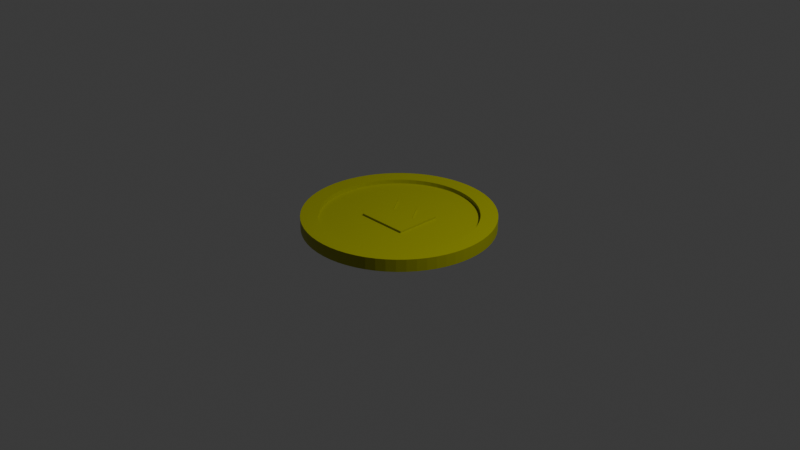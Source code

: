 # Source: coin.blend  (saved by Blender 4.3.34; exported with 4.5.12 LTS)
import bpy
from mathutils import Matrix  # noqa: F401  (used for matrix-valued properties, if any)

bpy.ops.wm.read_factory_settings(use_empty=True)
scene = bpy.context.scene
scene.name = 'Scene'

# ---- collections
col_collection = bpy.data.collections.new('Collection'); scene.collection.children.link(col_collection)

# ---- materials (node trees are filled in below, after node groups)
mat_material_001 = bpy.data.materials.new('Material.001')

# ---- material node trees
mat_material_001.use_nodes = True; mat_material_001.node_tree.nodes.clear()
_N = mat_material_001.node_tree.nodes; _L = mat_material_001.node_tree.links
n0 = _N.new('ShaderNodeBsdfPrincipled'); n0.name = 'Principled BSDF'; n0.location = (10, 300)
n0.inputs[0].default_value = (0.3585, 0.3743, 0.0, 1.0)
n1 = _N.new('ShaderNodeOutputMaterial'); n1.name = 'Material Output'; n1.location = (300, 300)
_L.new(n0.outputs[0], n1.inputs[0])
n1.is_active_output = True

# ---- world
world_world = bpy.data.worlds.new('World'); scene.world = world_world
world_world.use_nodes = True; world_world.node_tree.nodes.clear()
_N = world_world.node_tree.nodes; _L = world_world.node_tree.links
n0 = _N.new('ShaderNodeOutputWorld'); n0.name = 'World Output'; n0.location = (300, 300)
n1 = _N.new('ShaderNodeBackground'); n1.name = 'Background'; n1.location = (10, 300)
n1.inputs[0].default_value = (0.05088, 0.05088, 0.05088, 1.0)
_L.new(n1.outputs[0], n0.inputs[0])
n0.is_active_output = True
world_world.color = (0.05088, 0.05088, 0.05088)
world_world.sun_shadow_jitter_overblur = 0.0

# ---- cameras
cam_camera = bpy.data.cameras.new('Camera')
cam_camera.clip_end = 100.0
cam_camera.ortho_scale = 7.314

# ---- lights
light_light = bpy.data.lights.new('Light', 'POINT')
light_light.energy = 1000.0
light_light.shadow_soft_size = 0.1

# ---- meshes
me_cylinder_002 = bpy.data.meshes.new('Cylinder.002')
me_cylinder_002.from_pydata([(0.0, 0.8213, -0.065), (0.0, 0.8213, 0.065), (0.0805, 0.8174, -0.065), (0.0805, 0.8174, 0.065), (0.1602, 0.8055, -0.065), (0.1602, 0.8055, 0.065), (0.2384, 0.786, -0.065), (0.2384, 0.786, 0.065), (0.3143, 0.7588, -0.065), (0.3143, 0.7588, 0.065), (0.3872, 0.7243, -0.065), (0.3872, 0.7243, 0.065), (0.4563, 0.6829, -0.065), (0.4563, 0.6829, 0.065), (0.521, 0.6349, -0.065), (0.521, 0.6349, 0.065), (0.5808, 0.5808, -0.065), (0.5808, 0.5808, 0.065), (0.6349, 0.521, -0.065), (0.6349, 0.521, 0.065), (0.6829, 0.4563, -0.065), (0.6829, 0.4563, 0.065), (0.7243, 0.3872, -0.065), (0.7243, 0.3872, 0.065), (0.7588, 0.3143, -0.065), (0.7588, 0.3143, 0.065), (0.786, 0.2384, -0.065), (0.786, 0.2384, 0.065), (0.8055, 0.1602, -0.065), (0.8055, 0.1602, 0.065), (0.8174, 0.0805, -0.065), (0.8174, 0.0805, 0.065), (0.8213, 0.0, -0.065), (0.8213, 0.0, 0.065), (0.8174, -0.0805, -0.065), (0.8174, -0.0805, 0.065), (0.8055, -0.1602, -0.065), (0.8055, -0.1602, 0.065), (0.786, -0.2384, -0.065), (0.786, -0.2384, 0.065), (0.7588, -0.3143, -0.065), (0.7588, -0.3143, 0.065), (0.7243, -0.3872, -0.065), (0.7243, -0.3872, 0.065), (0.6829, -0.4563, -0.065), (0.6829, -0.4563, 0.065), (0.6349, -0.521, -0.065), (0.6349, -0.521, 0.065), (0.5808, -0.5808, -0.065), (0.5808, -0.5808, 0.065), (0.521, -0.6349, -0.065), (0.521, -0.6349, 0.065), (0.4563, -0.6829, -0.065), (0.4563, -0.6829, 0.065), (0.3872, -0.7243, -0.065), (0.3872, -0.7243, 0.065), (0.3143, -0.7588, -0.065), (0.3143, -0.7588, 0.065), (0.2384, -0.786, -0.065), (0.2384, -0.786, 0.065), (0.1602, -0.8055, -0.065), (0.1602, -0.8055, 0.065), (0.0805, -0.8174, -0.065), (0.0805, -0.8174, 0.065), (0.0, -0.8213, -0.065), (0.0, -0.8213, 0.065), (-0.0805, -0.8174, -0.065), (-0.0805, -0.8174, 0.065), (-0.1602, -0.8055, -0.065), (-0.1602, -0.8055, 0.065), (-0.2384, -0.786, -0.065), (-0.2384, -0.786, 0.065), (-0.3143, -0.7588, -0.065), (-0.3143, -0.7588, 0.065), (-0.3872, -0.7243, -0.065), (-0.3872, -0.7243, 0.065), (-0.4563, -0.6829, -0.065), (-0.4563, -0.6829, 0.065), (-0.521, -0.6349, -0.065), (-0.521, -0.6349, 0.065), (-0.5808, -0.5808, -0.065), (-0.5808, -0.5808, 0.065), (-0.6349, -0.521, -0.065), (-0.6349, -0.521, 0.065), (-0.6829, -0.4563, -0.065), (-0.6829, -0.4563, 0.065), (-0.7243, -0.3872, -0.065), (-0.7243, -0.3872, 0.065), (-0.7588, -0.3143, -0.065), (-0.7588, -0.3143, 0.065), (-0.786, -0.2384, -0.065), (-0.786, -0.2384, 0.065), (-0.8055, -0.1602, -0.065), (-0.8055, -0.1602, 0.065), (-0.8174, -0.0805, -0.065), (-0.8174, -0.0805, 0.065), (-0.8213, 0.0, -0.065), (-0.8213, 0.0, 0.065), (-0.8174, 0.0805, -0.065), (-0.8174, 0.0805, 0.065), (-0.8055, 0.1602, -0.065), (-0.8055, 0.1602, 0.065), (-0.786, 0.2384, -0.065), (-0.786, 0.2384, 0.065), (-0.7588, 0.3143, -0.065), (-0.7588, 0.3143, 0.065), (-0.7243, 0.3872, -0.065), (-0.7243, 0.3872, 0.065), (-0.6829, 0.4563, -0.065), (-0.6829, 0.4563, 0.065), (-0.6349, 0.521, -0.065), (-0.6349, 0.521, 0.065), (-0.5808, 0.5808, -0.065), (-0.5808, 0.5808, 0.065), (-0.521, 0.6349, -0.065), (-0.521, 0.6349, 0.065), (-0.4563, 0.6829, -0.065), (-0.4563, 0.6829, 0.065), (-0.3872, 0.7243, -0.065), (-0.3872, 0.7243, 0.065), (-0.3143, 0.7588, -0.065), (-0.3143, 0.7588, 0.065), (-0.2384, 0.786, -0.065), (-0.2384, 0.786, 0.065), (-0.1602, 0.8055, -0.065), (-0.1602, 0.8055, 0.065), (-0.0805, 0.8174, -0.065), (-0.0805, 0.8174, 0.065), (0.0, 1.0, -0.065), (0.09802, 0.9952, -0.065), (0.09802, 0.9952, 0.065), (0.0, 1.0, 0.065), (0.1951, 0.9808, -0.065), (0.1951, 0.9808, 0.065), (0.2903, 0.9569, -0.065), (0.2903, 0.9569, 0.065), (0.3827, 0.9239, -0.065), (0.3827, 0.9239, 0.065), (0.4714, 0.8819, -0.065), (0.4714, 0.8819, 0.065), (0.5556, 0.8315, -0.065), (0.5556, 0.8315, 0.065), (0.6344, 0.773, -0.065), (0.6344, 0.773, 0.065), (0.7071, 0.7071, -0.065), (0.7071, 0.7071, 0.065), (0.773, 0.6344, -0.065), (0.773, 0.6344, 0.065), (0.8315, 0.5556, -0.065), (0.8315, 0.5556, 0.065), (0.8819, 0.4714, -0.065), (0.8819, 0.4714, 0.065), (0.9239, 0.3827, -0.065), (0.9239, 0.3827, 0.065), (0.9569, 0.2903, -0.065), (0.9569, 0.2903, 0.065), (0.9808, 0.1951, -0.065), (0.9808, 0.1951, 0.065), (0.9952, 0.09802, -0.065), (0.9952, 0.09802, 0.065), (1.0, 0.0, -0.065), (1.0, 0.0, 0.065), (0.9952, -0.09802, -0.065), (0.9952, -0.09802, 0.065), (0.9808, -0.1951, -0.065), (0.9808, -0.1951, 0.065), (0.9569, -0.2903, -0.065), (0.9569, -0.2903, 0.065), (0.9239, -0.3827, -0.065), (0.9239, -0.3827, 0.065), (0.8819, -0.4714, -0.065), (0.8819, -0.4714, 0.065), (0.8315, -0.5556, -0.065), (0.8315, -0.5556, 0.065), (0.773, -0.6344, -0.065), (0.773, -0.6344, 0.065), (0.7071, -0.7071, -0.065), (0.7071, -0.7071, 0.065), (0.6344, -0.773, -0.065), (0.6344, -0.773, 0.065), (0.5556, -0.8315, -0.065), (0.5556, -0.8315, 0.065), (0.4714, -0.8819, -0.065), (0.4714, -0.8819, 0.065), (0.3827, -0.9239, -0.065), (0.3827, -0.9239, 0.065), (0.2903, -0.9569, -0.065), (0.2903, -0.9569, 0.065), (0.1951, -0.9808, -0.065), (0.1951, -0.9808, 0.065), (0.09802, -0.9952, -0.065), (0.09802, -0.9952, 0.065), (0.0, -1.0, -0.065), (0.0, -1.0, 0.065), (-0.09802, -0.9952, -0.065), (-0.09802, -0.9952, 0.065), (-0.1951, -0.9808, -0.065), (-0.1951, -0.9808, 0.065), (-0.2903, -0.9569, -0.065), (-0.2903, -0.9569, 0.065), (-0.3827, -0.9239, -0.065), (-0.3827, -0.9239, 0.065), (-0.4714, -0.8819, -0.065), (-0.4714, -0.8819, 0.065), (-0.5556, -0.8315, -0.065), (-0.5556, -0.8315, 0.065), (-0.6344, -0.773, -0.065), (-0.6344, -0.773, 0.065), (-0.7071, -0.7071, -0.065), (-0.7071, -0.7071, 0.065), (-0.773, -0.6344, -0.065), (-0.773, -0.6344, 0.065), (-0.8315, -0.5556, -0.065), (-0.8315, -0.5556, 0.065), (-0.8819, -0.4714, -0.065), (-0.8819, -0.4714, 0.065), (-0.9239, -0.3827, -0.065), (-0.9239, -0.3827, 0.065), (-0.9569, -0.2903, -0.065), (-0.9569, -0.2903, 0.065), (-0.9808, -0.1951, -0.065), (-0.9808, -0.1951, 0.065), (-0.9952, -0.09802, -0.065), (-0.9952, -0.09802, 0.065), (-1.0, 0.0, -0.065), (-1.0, 0.0, 0.065), (-0.9952, 0.09802, -0.065), (-0.9952, 0.09802, 0.065), (-0.9808, 0.1951, -0.065), (-0.9808, 0.1951, 0.065), (-0.9569, 0.2903, -0.065), (-0.9569, 0.2903, 0.065), (-0.9239, 0.3827, -0.065), (-0.9239, 0.3827, 0.065), (-0.8819, 0.4714, -0.065), (-0.8819, 0.4714, 0.065), (-0.8315, 0.5556, -0.065), (-0.8315, 0.5556, 0.065), (-0.773, 0.6344, -0.065), (-0.773, 0.6344, 0.065), (-0.7071, 0.7071, -0.065), (-0.7071, 0.7071, 0.065), (-0.6344, 0.773, -0.065), (-0.6344, 0.773, 0.065), (-0.5556, 0.8315, -0.065), (-0.5556, 0.8315, 0.065), (-0.4714, 0.8819, -0.065), (-0.4714, 0.8819, 0.065), (-0.3827, 0.9239, -0.065), (-0.3827, 0.9239, 0.065), (-0.2903, 0.9569, -0.065), (-0.2903, 0.9569, 0.065), (-0.1951, 0.9808, -0.065), (-0.1951, 0.9808, 0.065), (-0.09802, 0.9952, -0.065), (-0.09802, 0.9952, 0.065), (0.0805, 0.8174, 0.0211), (-6.521e-11, 0.8213, 0.0211), (0.1602, 0.8055, 0.0211), (0.2384, 0.786, 0.0211), (0.3143, 0.7588, 0.0211), (0.3872, 0.7243, 0.0211), (0.4563, 0.6829, 0.0211), (0.521, 0.6349, 0.0211), (0.5808, 0.5808, 0.0211), (0.6349, 0.521, 0.0211), (0.6829, 0.4563, 0.0211), (0.7243, 0.3872, 0.0211), (0.7588, 0.3143, 0.0211), (0.786, 0.2384, 0.0211), (0.8055, 0.1602, 0.0211), (0.8174, 0.0805, 0.0211), (0.8213, 0.0, 0.0211), (0.8174, -0.0805, 0.0211), (0.8055, -0.1602, 0.0211), (0.786, -0.2384, 0.0211), (0.7588, -0.3143, 0.0211), (0.7243, -0.3872, 0.0211), (0.6829, -0.4563, 0.0211), (0.6349, -0.521, 0.0211), (0.5808, -0.5808, 0.0211), (0.521, -0.6349, 0.0211), (0.4563, -0.6829, 0.0211), (0.3872, -0.7243, 0.0211), (0.3143, -0.7588, 0.0211), (0.2384, -0.786, 0.0211), (0.1602, -0.8055, 0.0211), (0.0805, -0.8174, 0.0211), (-6.521e-11, -0.8213, 0.0211), (-0.0805, -0.8174, 0.0211), (-0.1602, -0.8055, 0.0211), (-0.2384, -0.786, 0.0211), (-0.3143, -0.7588, 0.0211), (-0.3872, -0.7243, 0.0211), (-0.4563, -0.6829, 0.0211), (-0.521, -0.6349, 0.0211), (-0.5808, -0.5808, 0.0211), (-0.6349, -0.521, 0.0211), (-0.6829, -0.4563, 0.0211), (-0.7243, -0.3872, 0.0211), (-0.7588, -0.3143, 0.0211), (-0.786, -0.2384, 0.0211), (-0.8055, -0.1602, 0.0211), (-0.8174, -0.0805, 0.0211), (-0.8213, 0.0, 0.0211), (-0.8174, 0.0805, 0.0211), (-0.8055, 0.1602, 0.0211), (-0.786, 0.2384, 0.0211), (-0.7588, 0.3143, 0.0211), (-0.7243, 0.3872, 0.0211), (-0.6829, 0.4563, 0.0211), (-0.6349, 0.521, 0.0211), (-0.5808, 0.5808, 0.0211), (-0.521, 0.6349, 0.0211), (-0.4563, 0.6829, 0.0211), (-0.3872, 0.7243, 0.0211), (-0.3143, 0.7588, 0.0211), (-0.2384, 0.786, 0.0211), (-0.1602, 0.8055, 0.0211), (-0.0805, 0.8174, 0.0211), (-0.2775, -0.2431, -0.04243), (-0.2775, -0.2431, 0.04243), (-0.2775, 0.2431, -0.04243), (-0.2775, 0.2431, 0.04243), (0.2775, -0.2431, -0.04243), (0.2775, -0.2431, 0.04243), (0.2775, 0.2431, -0.04243), (0.2775, 0.2431, 0.04243), (0.0, 0.2431, -0.04243), (0.0, 0.2431, 0.04243), (0.0, -0.2431, -0.04243), (0.0, -0.2431, 0.04243), (0.1369, 0.04714, 0.04243), (0.1406, -0.2431, -0.04243), (0.1369, 0.04714, -0.04243), (0.1406, -0.2431, 0.04243), (-0.1424, 0.04714, -0.04243), (-0.1388, -0.2431, 0.04243), (-0.1424, 0.04714, 0.04243), (-0.1388, -0.2431, -0.04243)], [], [(128, 131, 130, 129), (129, 130, 133, 132), (132, 133, 135, 134), (134, 135, 137, 136), (136, 137, 139, 138), (138, 139, 141, 140), (140, 141, 143, 142), (142, 143, 145, 144), (144, 145, 147, 146), (146, 147, 149, 148), (148, 149, 151, 150), (150, 151, 153, 152), (152, 153, 155, 154), (154, 155, 157, 156), (156, 157, 159, 158), (158, 159, 161, 160), (160, 161, 163, 162), (162, 163, 165, 164), (164, 165, 167, 166), (166, 167, 169, 168), (168, 169, 171, 170), (170, 171, 173, 172), (172, 173, 175, 174), (174, 175, 177, 176), (176, 177, 179, 178), (178, 179, 181, 180), (180, 181, 183, 182), (182, 183, 185, 184), (184, 185, 187, 186), (186, 187, 189, 188), (188, 189, 191, 190), (190, 191, 193, 192), (192, 193, 195, 194), (194, 195, 197, 196), (196, 197, 199, 198), (198, 199, 201, 200), (200, 201, 203, 202), (202, 203, 205, 204), (204, 205, 207, 206), (206, 207, 209, 208), (208, 209, 211, 210), (210, 211, 213, 212), (212, 213, 215, 214), (214, 215, 217, 216), (216, 217, 219, 218), (218, 219, 221, 220), (220, 221, 223, 222), (222, 223, 225, 224), (224, 225, 227, 226), (226, 227, 229, 228), (228, 229, 231, 230), (230, 231, 233, 232), (232, 233, 235, 234), (234, 235, 237, 236), (236, 237, 239, 238), (238, 239, 241, 240), (240, 241, 243, 242), (242, 243, 245, 244), (244, 245, 247, 246), (246, 247, 249, 248), (248, 249, 251, 250), (250, 251, 253, 252), (125, 123, 317, 318), (252, 253, 255, 254), (254, 255, 131, 128), (0, 2, 4, 6, 8, 10, 12, 14, 16, 18, 20, 22, 24, 26, 28, 30, 32, 34, 36, 38, 40, 42, 44, 46, 48, 50, 52, 54, 56, 58, 60, 62, 64, 66, 68, 70, 72, 74, 76, 78, 80, 82, 84, 86, 88, 90, 92, 94, 96, 98, 100, 102, 104, 106, 108, 110, 112, 114, 116, 118, 120, 122, 124, 126), (2, 0, 128, 129), (1, 3, 130, 131), (4, 2, 129, 132), (3, 5, 133, 130), (6, 4, 132, 134), (5, 7, 135, 133), (8, 6, 134, 136), (7, 9, 137, 135), (10, 8, 136, 138), (9, 11, 139, 137), (12, 10, 138, 140), (11, 13, 141, 139), (14, 12, 140, 142), (13, 15, 143, 141), (16, 14, 142, 144), (15, 17, 145, 143), (18, 16, 144, 146), (17, 19, 147, 145), (20, 18, 146, 148), (19, 21, 149, 147), (22, 20, 148, 150), (21, 23, 151, 149), (24, 22, 150, 152), (23, 25, 153, 151), (26, 24, 152, 154), (25, 27, 155, 153), (28, 26, 154, 156), (27, 29, 157, 155), (30, 28, 156, 158), (29, 31, 159, 157), (32, 30, 158, 160), (31, 33, 161, 159), (34, 32, 160, 162), (33, 35, 163, 161), (36, 34, 162, 164), (35, 37, 165, 163), (38, 36, 164, 166), (37, 39, 167, 165), (40, 38, 166, 168), (39, 41, 169, 167), (42, 40, 168, 170), (41, 43, 171, 169), (44, 42, 170, 172), (43, 45, 173, 171), (46, 44, 172, 174), (45, 47, 175, 173), (48, 46, 174, 176), (47, 49, 177, 175), (50, 48, 176, 178), (49, 51, 179, 177), (52, 50, 178, 180), (51, 53, 181, 179), (54, 52, 180, 182), (53, 55, 183, 181), (56, 54, 182, 184), (55, 57, 185, 183), (58, 56, 184, 186), (57, 59, 187, 185), (60, 58, 186, 188), (59, 61, 189, 187), (62, 60, 188, 190), (61, 63, 191, 189), (64, 62, 190, 192), (63, 65, 193, 191), (66, 64, 192, 194), (65, 67, 195, 193), (68, 66, 194, 196), (67, 69, 197, 195), (70, 68, 196, 198), (69, 71, 199, 197), (72, 70, 198, 200), (71, 73, 201, 199), (74, 72, 200, 202), (73, 75, 203, 201), (76, 74, 202, 204), (75, 77, 205, 203), (78, 76, 204, 206), (77, 79, 207, 205), (80, 78, 206, 208), (79, 81, 209, 207), (82, 80, 208, 210), (81, 83, 211, 209), (84, 82, 210, 212), (83, 85, 213, 211), (86, 84, 212, 214), (85, 87, 215, 213), (88, 86, 214, 216), (87, 89, 217, 215), (90, 88, 216, 218), (89, 91, 219, 217), (92, 90, 218, 220), (91, 93, 221, 219), (94, 92, 220, 222), (93, 95, 223, 221), (96, 94, 222, 224), (95, 97, 225, 223), (98, 96, 224, 226), (97, 99, 227, 225), (100, 98, 226, 228), (99, 101, 229, 227), (102, 100, 228, 230), (101, 103, 231, 229), (104, 102, 230, 232), (103, 105, 233, 231), (106, 104, 232, 234), (105, 107, 235, 233), (108, 106, 234, 236), (107, 109, 237, 235), (110, 108, 236, 238), (109, 111, 239, 237), (112, 110, 238, 240), (111, 113, 241, 239), (114, 112, 240, 242), (113, 115, 243, 241), (116, 114, 242, 244), (115, 117, 245, 243), (118, 116, 244, 246), (117, 119, 247, 245), (120, 118, 246, 248), (119, 121, 249, 247), (122, 120, 248, 250), (121, 123, 251, 249), (124, 122, 250, 252), (123, 125, 253, 251), (126, 124, 252, 254), (125, 127, 255, 253), (0, 126, 254, 128), (127, 1, 131, 255), (256, 257, 319, 318, 317, 316, 315, 314, 313, 312, 311, 310, 309, 308, 307, 306, 305, 304, 303, 302, 301, 300, 299, 298, 297, 296, 295, 294, 293, 292, 291, 290, 289, 288, 287, 286, 285, 284, 283, 282, 281, 280, 279, 278, 277, 276, 275, 274, 273, 272, 271, 270, 269, 268, 267, 266, 265, 264, 263, 262, 261, 260, 259, 258), (99, 97, 304, 305), (73, 71, 291, 292), (47, 45, 278, 279), (21, 19, 265, 266), (127, 125, 318, 319), (101, 99, 305, 306), (75, 73, 292, 293), (49, 47, 279, 280), (23, 21, 266, 267), (1, 127, 319, 257), (103, 101, 306, 307), (77, 75, 293, 294), (51, 49, 280, 281), (25, 23, 267, 268), (105, 103, 307, 308), (79, 77, 294, 295), (53, 51, 281, 282), (27, 25, 268, 269), (107, 105, 308, 309), (81, 79, 295, 296), (55, 53, 282, 283), (29, 27, 269, 270), (3, 1, 257, 256), (109, 107, 309, 310), (83, 81, 296, 297), (57, 55, 283, 284), (31, 29, 270, 271), (5, 3, 256, 258), (111, 109, 310, 311), (85, 83, 297, 298), (59, 57, 284, 285), (33, 31, 271, 272), (7, 5, 258, 259), (113, 111, 311, 312), (87, 85, 298, 299), (61, 59, 285, 286), (35, 33, 272, 273), (9, 7, 259, 260), (115, 113, 312, 313), (89, 87, 299, 300), (63, 61, 286, 287), (37, 35, 273, 274), (11, 9, 260, 261), (117, 115, 313, 314), (91, 89, 300, 301), (65, 63, 287, 288), (39, 37, 274, 275), (13, 11, 261, 262), (119, 117, 314, 315), (93, 91, 301, 302), (67, 65, 288, 289), (41, 39, 275, 276), (15, 13, 262, 263), (121, 119, 315, 316), (95, 93, 302, 303), (69, 67, 289, 290), (43, 41, 276, 277), (17, 15, 263, 264), (123, 121, 316, 317), (97, 95, 303, 304), (71, 69, 290, 291), (45, 43, 277, 278), (19, 17, 264, 265), (320, 321, 323, 322), (334, 332, 327, 326), (326, 327, 325, 324), (339, 337, 321, 320), (334, 326, 324, 333), (338, 323, 321, 337), (332, 329, 331, 335), (336, 328, 330, 339), (333, 335, 331, 330), (336, 338, 329, 328), (324, 325, 335, 333), (327, 332, 335, 325), (328, 334, 333, 330), (328, 329, 332, 334), (322, 323, 338, 336), (322, 336, 339, 320), (329, 338, 337, 331), (330, 331, 337, 339)])
_uv = me_cylinder_002.uv_layers.new(name='UVMap')
_uv.uv.foreach_set('vector', [1.0, 0.5, 1.0, 1.0, 0.9844, 1.0, 0.9844, 0.5, 0.9844, 0.5, 0.9844, 1.0, 0.9688, 1.0, 0.9688, 0.5, 0.9688, 0.5, 0.9688, 1.0, 0.9531, 1.0, 0.9531, 0.5, 0.9531, 0.5, 0.9531, 1.0, 0.9375, 1.0, 0.9375, 0.5, 0.9375, 0.5, 0.9375, 1.0, 0.9219, 1.0, 0.9219, 0.5, 0.9219, 0.5, 0.9219, 1.0, 0.9062, 1.0, 0.9062, 0.5, 0.9062, 0.5, 0.9062, 1.0, 0.8906, 1.0, 0.8906, 0.5, 0.8906, 0.5, 0.8906, 1.0, 0.875, 1.0, 0.875, 0.5, 0.875, 0.5, 0.875, 1.0, 0.8594, 1.0, 0.8594, 0.5, 0.8594, 0.5, 0.8594, 1.0, 0.8438, 1.0, 0.8438, 0.5, 0.8438, 0.5, 0.8438, 1.0, 0.8281, 1.0, 0.8281, 0.5, 0.8281, 0.5, 0.8281, 1.0, 0.8125, 1.0, 0.8125, 0.5, 0.8125, 0.5, 0.8125, 1.0, 0.7969, 1.0, 0.7969, 0.5, 0.7969, 0.5, 0.7969, 1.0, 0.7812, 1.0, 0.7812, 0.5, 0.7812, 0.5, 0.7812, 1.0, 0.7656, 1.0, 0.7656, 0.5, 0.7656, 0.5, 0.7656, 1.0, 0.75, 1.0, 0.75, 0.5, 0.75, 0.5, 0.75, 1.0, 0.7344, 1.0, 0.7344, 0.5, 0.7344, 0.5, 0.7344, 1.0, 0.7188, 1.0, 0.7188, 0.5, 0.7188, 0.5, 0.7188, 1.0, 0.7031, 1.0, 0.7031, 0.5, 0.7031, 0.5, 0.7031, 1.0, 0.6875, 1.0, 0.6875, 0.5, 0.6875, 0.5, 0.6875, 1.0, 0.6719, 1.0, 0.6719, 0.5, 0.6719, 0.5, 0.6719, 1.0, 0.6562, 1.0, 0.6562, 0.5, 0.6562, 0.5, 0.6562, 1.0, 0.6406, 1.0, 0.6406, 0.5, 0.6406, 0.5, 0.6406, 1.0, 0.625, 1.0, 0.625, 0.5, 0.625, 0.5, 0.625, 1.0, 0.6094, 1.0, 0.6094, 0.5, 0.6094, 0.5, 0.6094, 1.0, 0.5938, 1.0, 0.5938, 0.5, 0.5938, 0.5, 0.5938, 1.0, 0.5781, 1.0, 0.5781, 0.5, 0.5781, 0.5, 0.5781, 1.0, 0.5625, 1.0, 0.5625, 0.5, 0.5625, 0.5, 0.5625, 1.0, 0.5469, 1.0, 0.5469, 0.5, 0.5469, 0.5, 0.5469, 1.0, 0.5312, 1.0, 0.5312, 0.5, 0.5312, 0.5, 0.5312, 1.0, 0.5156, 1.0, 0.5156, 0.5, 0.5156, 0.5, 0.5156, 1.0, 0.5, 1.0, 0.5, 0.5, 0.5, 0.5, 0.5, 1.0, 0.4844, 1.0, 0.4844, 0.5, 0.4844, 0.5, 0.4844, 1.0, 0.4688, 1.0, 0.4688, 0.5, 0.4688, 0.5, 0.4688, 1.0, 0.4531, 1.0, 0.4531, 0.5, 0.4531, 0.5, 0.4531, 1.0, 0.4375, 1.0, 0.4375, 0.5, 0.4375, 0.5, 0.4375, 1.0, 0.4219, 1.0, 0.4219, 0.5, 0.4219, 0.5, 0.4219, 1.0, 0.4062, 1.0, 0.4062, 0.5, 0.4062, 0.5, 0.4062, 1.0, 0.3906, 1.0, 0.3906, 0.5, 0.3906, 0.5, 0.3906, 1.0, 0.375, 1.0, 0.375, 0.5, 0.375, 0.5, 0.375, 1.0, 0.3594, 1.0, 0.3594, 0.5, 0.3594, 0.5, 0.3594, 1.0, 0.3438, 1.0, 0.3438, 0.5, 0.3438, 0.5, 0.3438, 1.0, 0.3281, 1.0, 0.3281, 0.5, 0.3281, 0.5, 0.3281, 1.0, 0.3125, 1.0, 0.3125, 0.5, 0.3125, 0.5, 0.3125, 1.0, 0.2969, 1.0, 0.2969, 0.5, 0.2969, 0.5, 0.2969, 1.0, 0.2812, 1.0, 0.2812, 0.5, 0.2812, 0.5, 0.2812, 1.0, 0.2656, 1.0, 0.2656, 0.5, 0.2656, 0.5, 0.2656, 1.0, 0.25, 1.0, 0.25, 0.5, 0.25, 0.5, 0.25, 1.0, 0.2344, 1.0, 0.2344, 0.5, 0.2344, 0.5, 0.2344, 1.0, 0.2188, 1.0, 0.2188, 0.5, 0.2188, 0.5, 0.2188, 1.0, 0.2031, 1.0, 0.2031, 0.5, 0.2031, 0.5, 0.2031, 1.0, 0.1875, 1.0, 0.1875, 0.5, 0.1875, 0.5, 0.1875, 1.0, 0.1719, 1.0, 0.1719, 0.5, 0.1719, 0.5, 0.1719, 1.0, 0.1562, 1.0, 0.1562, 0.5, 0.1562, 0.5, 0.1562, 1.0, 0.1406, 1.0, 0.1406, 0.5, 0.1406, 0.5, 0.1406, 1.0, 0.125, 1.0, 0.125, 0.5, 0.125, 0.5, 0.125, 1.0, 0.1094, 1.0, 0.1094, 0.5, 0.1094, 0.5, 0.1094, 1.0, 0.09375, 1.0, 0.09375, 0.5, 0.09375, 0.5, 0.09375, 1.0, 0.07812, 1.0, 0.07812, 0.5, 0.07812, 0.5, 0.07812, 1.0, 0.0625, 1.0, 0.0625, 0.5, 0.0625, 0.5, 0.0625, 1.0, 0.04688, 1.0, 0.04688, 0.5, 0.04688, 0.5, 0.04688, 1.0, 0.03125, 1.0, 0.03125, 0.5, 0.2115, 0.4433, 0.1928, 0.4386, 0.1928, 0.4386, 0.2115, 0.4433, 0.03125, 0.5, 0.03125, 1.0, 0.01562, 1.0, 0.01562, 0.5, 0.01562, 0.5, 0.01562, 1.0, 0.0, 1.0, 0.0, 0.5, 0.75, 0.4471, 0.7693, 0.4462, 0.7885, 0.4433, 0.8072, 0.4386, 0.8254, 0.4321, 0.8429, 0.4238, 0.8595, 0.4139, 0.8751, 0.4024, 0.8894, 0.3894, 0.9024, 0.3751, 0.9139, 0.3595, 0.9238, 0.3429, 0.9321, 0.3254, 0.9386, 0.3072, 0.9433, 0.2885, 0.9462, 0.2693, 0.9471, 0.25, 0.9462, 0.2307, 0.9433, 0.2115, 0.9386, 0.1928, 0.9321, 0.1746, 0.9238, 0.1571, 0.9139, 0.1405, 0.9024, 0.1249, 0.8894, 0.1106, 0.8751, 0.09762, 0.8595, 0.0861, 0.8429, 0.07616, 0.8254, 0.06789, 0.8072, 0.06137, 0.7885, 0.05667, 0.7693, 0.05383, 0.75, 0.05288, 0.7307, 0.05383, 0.7115, 0.05667, 0.6928, 0.06137, 0.6746, 0.06789, 0.6571, 0.07616, 0.6405, 0.0861, 0.6249, 0.09762, 0.6106, 0.1106, 0.5976, 0.1249, 0.5861, 0.1405, 0.5762, 0.1571, 0.5679, 0.1746, 0.5614, 0.1928, 0.5567, 0.2115, 0.5538, 0.2307, 0.5529, 0.25, 0.5538, 0.2693, 0.5567, 0.2885, 0.5614, 0.3072, 0.5679, 0.3254, 0.5762, 0.3429, 0.5861, 0.3595, 0.5976, 0.3751, 0.6106, 0.3894, 0.6249, 0.4024, 0.6405, 0.4139, 0.6571, 0.4238, 0.6746, 0.4321, 0.6928, 0.4386, 0.7115, 0.4433, 0.7307, 0.4462, 0.7693, 0.4462, 0.75, 0.4471, 0.75, 0.49, 0.7735, 0.4888, 0.25, 0.4471, 0.2693, 0.4462, 0.2735, 0.4888, 0.25, 0.49, 0.7885, 0.4433, 0.7693, 0.4462, 0.7735, 0.4888, 0.7968, 0.4854, 0.2693, 0.4462, 0.2885, 0.4433, 0.2968, 0.4854, 0.2735, 0.4888, 0.8072, 0.4386, 0.7885, 0.4433, 0.7968, 0.4854, 0.8197, 0.4797, 0.2885, 0.4433, 0.3072, 0.4386, 0.3197, 0.4797, 0.2968, 0.4854, 0.8254, 0.4321, 0.8072, 0.4386, 0.8197, 0.4797, 0.8418, 0.4717, 0.3072, 0.4386, 0.3254, 0.4321, 0.3418, 0.4717, 0.3197, 0.4797, 0.8429, 0.4238, 0.8254, 0.4321, 0.8418, 0.4717, 0.8631, 0.4617, 0.3254, 0.4321, 0.3429, 0.4238, 0.3631, 0.4617, 0.3418, 0.4717, 0.8595, 0.4139, 0.8429, 0.4238, 0.8631, 0.4617, 0.8833, 0.4496, 0.3429, 0.4238, 0.3595, 0.4139, 0.3833, 0.4496, 0.3631, 0.4617, 0.8751, 0.4024, 0.8595, 0.4139, 0.8833, 0.4496, 0.9023, 0.4355, 0.3595, 0.4139, 0.3751, 0.4024, 0.4023, 0.4355, 0.3833, 0.4496, 0.8894, 0.3894, 0.8751, 0.4024, 0.9023, 0.4355, 0.9197, 0.4197, 0.3751, 0.4024, 0.3894, 0.3894, 0.4197, 0.4197, 0.4023, 0.4355, 0.9024, 0.3751, 0.8894, 0.3894, 0.9197, 0.4197, 0.9355, 0.4023, 0.3894, 0.3894, 0.4024, 0.3751, 0.4355, 0.4023, 0.4197, 0.4197, 0.9139, 0.3595, 0.9024, 0.3751, 0.9355, 0.4023, 0.9496, 0.3833, 0.4024, 0.3751, 0.4139, 0.3595, 0.4496, 0.3833, 0.4355, 0.4023, 0.9238, 0.3429, 0.9139, 0.3595, 0.9496, 0.3833, 0.9617, 0.3631, 0.4139, 0.3595, 0.4238, 0.3429, 0.4617, 0.3631, 0.4496, 0.3833, 0.9321, 0.3254, 0.9238, 0.3429, 0.9617, 0.3631, 0.9717, 0.3418, 0.4238, 0.3429, 0.4321, 0.3254, 0.4717, 0.3418, 0.4617, 0.3631, 0.9386, 0.3072, 0.9321, 0.3254, 0.9717, 0.3418, 0.9797, 0.3197, 0.4321, 0.3254, 0.4386, 0.3072, 0.4797, 0.3197, 0.4717, 0.3418, 0.9433, 0.2885, 0.9386, 0.3072, 0.9797, 0.3197, 0.9854, 0.2968, 0.4386, 0.3072, 0.4433, 0.2885, 0.4854, 0.2968, 0.4797, 0.3197, 0.9462, 0.2693, 0.9433, 0.2885, 0.9854, 0.2968, 0.9888, 0.2735, 0.4433, 0.2885, 0.4462, 0.2693, 0.4888, 0.2735, 0.4854, 0.2968, 0.9471, 0.25, 0.9462, 0.2693, 0.9888, 0.2735, 0.99, 0.25, 0.4462, 0.2693, 0.4471, 0.25, 0.49, 0.25, 0.4888, 0.2735, 0.9462, 0.2307, 0.9471, 0.25, 0.99, 0.25, 0.9888, 0.2265, 0.4471, 0.25, 0.4462, 0.2307, 0.4888, 0.2265, 0.49, 0.25, 0.9433, 0.2115, 0.9462, 0.2307, 0.9888, 0.2265, 0.9854, 0.2032, 0.4462, 0.2307, 0.4433, 0.2115, 0.4854, 0.2032, 0.4888, 0.2265, 0.9386, 0.1928, 0.9433, 0.2115, 0.9854, 0.2032, 0.9797, 0.1803, 0.4433, 0.2115, 0.4386, 0.1928, 0.4797, 0.1803, 0.4854, 0.2032, 0.9321, 0.1746, 0.9386, 0.1928, 0.9797, 0.1803, 0.9717, 0.1582, 0.4386, 0.1928, 0.4321, 0.1746, 0.4717, 0.1582, 0.4797, 0.1803, 0.9238, 0.1571, 0.9321, 0.1746, 0.9717, 0.1582, 0.9617, 0.1369, 0.4321, 0.1746, 0.4238, 0.1571, 0.4617, 0.1369, 0.4717, 0.1582, 0.9139, 0.1405, 0.9238, 0.1571, 0.9617, 0.1369, 0.9496, 0.1167, 0.4238, 0.1571, 0.4139, 0.1405, 0.4496, 0.1167, 0.4617, 0.1369, 0.9024, 0.1249, 0.9139, 0.1405, 0.9496, 0.1167, 0.9355, 0.09775, 0.4139, 0.1405, 0.4024, 0.1249, 0.4355, 0.09775, 0.4496, 0.1167, 0.8894, 0.1106, 0.9024, 0.1249, 0.9355, 0.09775, 0.9197, 0.08029, 0.4024, 0.1249, 0.3894, 0.1106, 0.4197, 0.08029, 0.4355, 0.09775, 0.8751, 0.09762, 0.8894, 0.1106, 0.9197, 0.08029, 0.9023, 0.06448, 0.3894, 0.1106, 0.3751, 0.09762, 0.4023, 0.06448, 0.4197, 0.08029, 0.8595, 0.0861, 0.8751, 0.09762, 0.9023, 0.06448, 0.8833, 0.05045, 0.3751, 0.09762, 0.3595, 0.0861, 0.3833, 0.05045, 0.4023, 0.06448, 0.8429, 0.07616, 0.8595, 0.0861, 0.8833, 0.05045, 0.8631, 0.03834, 0.3595, 0.0861, 0.3429, 0.07616, 0.3631, 0.03834, 0.3833, 0.05045, 0.8254, 0.06789, 0.8429, 0.07616, 0.8631, 0.03834, 0.8418, 0.02827, 0.3429, 0.07616, 0.3254, 0.06789, 0.3418, 0.02827, 0.3631, 0.03834, 0.8072, 0.06137, 0.8254, 0.06789, 0.8418, 0.02827, 0.8197, 0.02033, 0.3254, 0.06789, 0.3072, 0.06137, 0.3197, 0.02033, 0.3418, 0.02827, 0.7885, 0.05667, 0.8072, 0.06137, 0.8197, 0.02033, 0.7968, 0.01461, 0.3072, 0.06137, 0.2885, 0.05667, 0.2968, 0.01461, 0.3197, 0.02033, 0.7693, 0.05383, 0.7885, 0.05667, 0.7968, 0.01461, 0.7735, 0.01116, 0.2885, 0.05667, 0.2693, 0.05383, 0.2735, 0.01116, 0.2968, 0.01461, 0.75, 0.05288, 0.7693, 0.05383, 0.7735, 0.01116, 0.75, 0.01, 0.2693, 0.05383, 0.25, 0.05288, 0.25, 0.01, 0.2735, 0.01116, 0.7307, 0.05383, 0.75, 0.05288, 0.75, 0.01, 0.7265, 0.01116, 0.25, 0.05288, 0.2307, 0.05383, 0.2265, 0.01116, 0.25, 0.01, 0.7115, 0.05667, 0.7307, 0.05383, 0.7265, 0.01116, 0.7032, 0.01461, 0.2307, 0.05383, 0.2115, 0.05667, 0.2032, 0.01461, 0.2265, 0.01116, 0.6928, 0.06137, 0.7115, 0.05667, 0.7032, 0.01461, 0.6803, 0.02033, 0.2115, 0.05667, 0.1928, 0.06137, 0.1803, 0.02033, 0.2032, 0.01461, 0.6746, 0.06789, 0.6928, 0.06137, 0.6803, 0.02033, 0.6582, 0.02827, 0.1928, 0.06137, 0.1746, 0.06789, 0.1582, 0.02827, 0.1803, 0.02033, 0.6571, 0.07616, 0.6746, 0.06789, 0.6582, 0.02827, 0.6369, 0.03834, 0.1746, 0.06789, 0.1571, 0.07616, 0.1369, 0.03834, 0.1582, 0.02827, 0.6405, 0.0861, 0.6571, 0.07616, 0.6369, 0.03834, 0.6167, 0.05045, 0.1571, 0.07616, 0.1405, 0.0861, 0.1167, 0.05045, 0.1369, 0.03834, 0.6249, 0.09762, 0.6405, 0.0861, 0.6167, 0.05045, 0.5977, 0.06448, 0.1405, 0.0861, 0.1249, 0.09762, 0.09775, 0.06448, 0.1167, 0.05045, 0.6106, 0.1106, 0.6249, 0.09762, 0.5977, 0.06448, 0.5803, 0.08029, 0.1249, 0.09762, 0.1106, 0.1106, 0.08029, 0.08029, 0.09775, 0.06448, 0.5976, 0.1249, 0.6106, 0.1106, 0.5803, 0.08029, 0.5645, 0.09775, 0.1106, 0.1106, 0.09762, 0.1249, 0.06448, 0.09775, 0.08029, 0.08029, 0.5861, 0.1405, 0.5976, 0.1249, 0.5645, 0.09775, 0.5504, 0.1167, 0.09762, 0.1249, 0.0861, 0.1405, 0.05045, 0.1167, 0.06448, 0.09775, 0.5762, 0.1571, 0.5861, 0.1405, 0.5504, 0.1167, 0.5383, 0.1369, 0.0861, 0.1405, 0.07616, 0.1571, 0.03834, 0.1369, 0.05045, 0.1167, 0.5679, 0.1746, 0.5762, 0.1571, 0.5383, 0.1369, 0.5283, 0.1582, 0.07616, 0.1571, 0.06789, 0.1746, 0.02827, 0.1582, 0.03834, 0.1369, 0.5614, 0.1928, 0.5679, 0.1746, 0.5283, 0.1582, 0.5203, 0.1803, 0.06789, 0.1746, 0.06137, 0.1928, 0.02033, 0.1803, 0.02827, 0.1582, 0.5567, 0.2115, 0.5614, 0.1928, 0.5203, 0.1803, 0.5146, 0.2032, 0.06137, 0.1928, 0.05667, 0.2115, 0.01461, 0.2032, 0.02033, 0.1803, 0.5538, 0.2307, 0.5567, 0.2115, 0.5146, 0.2032, 0.5112, 0.2265, 0.05667, 0.2115, 0.05383, 0.2307, 0.01116, 0.2265, 0.01461, 0.2032, 0.5529, 0.25, 0.5538, 0.2307, 0.5112, 0.2265, 0.51, 0.25, 0.05383, 0.2307, 0.05288, 0.25, 0.01, 0.25, 0.01116, 0.2265, 0.5538, 0.2693, 0.5529, 0.25, 0.51, 0.25, 0.5112, 0.2735, 0.05288, 0.25, 0.05383, 0.2693, 0.01116, 0.2735, 0.01, 0.25, 0.5567, 0.2885, 0.5538, 0.2693, 0.5112, 0.2735, 0.5146, 0.2968, 0.05383, 0.2693, 0.05667, 0.2885, 0.01461, 0.2968, 0.01116, 0.2735, 0.5614, 0.3072, 0.5567, 0.2885, 0.5146, 0.2968, 0.5203, 0.3197, 0.05667, 0.2885, 0.06137, 0.3072, 0.02033, 0.3197, 0.01461, 0.2968, 0.5679, 0.3254, 0.5614, 0.3072, 0.5203, 0.3197, 0.5283, 0.3418, 0.06137, 0.3072, 0.06789, 0.3254, 0.02827, 0.3418, 0.02033, 0.3197, 0.5762, 0.3429, 0.5679, 0.3254, 0.5283, 0.3418, 0.5383, 0.3631, 0.06789, 0.3254, 0.07616, 0.3429, 0.03834, 0.3631, 0.02827, 0.3418, 0.5861, 0.3595, 0.5762, 0.3429, 0.5383, 0.3631, 0.5504, 0.3833, 0.07616, 0.3429, 0.0861, 0.3595, 0.05045, 0.3833, 0.03834, 0.3631, 0.5976, 0.3751, 0.5861, 0.3595, 0.5504, 0.3833, 0.5645, 0.4023, 0.0861, 0.3595, 0.09762, 0.3751, 0.06448, 0.4023, 0.05045, 0.3833, 0.6106, 0.3894, 0.5976, 0.3751, 0.5645, 0.4023, 0.5803, 0.4197, 0.09762, 0.3751, 0.1106, 0.3894, 0.08029, 0.4197, 0.06448, 0.4023, 0.6249, 0.4024, 0.6106, 0.3894, 0.5803, 0.4197, 0.5977, 0.4355, 0.1106, 0.3894, 0.1249, 0.4024, 0.09775, 0.4355, 0.08029, 0.4197, 0.6405, 0.4139, 0.6249, 0.4024, 0.5977, 0.4355, 0.6167, 0.4496, 0.1249, 0.4024, 0.1405, 0.4139, 0.1167, 0.4496, 0.09775, 0.4355, 0.6571, 0.4238, 0.6405, 0.4139, 0.6167, 0.4496, 0.6369, 0.4617, 0.1405, 0.4139, 0.1571, 0.4238, 0.1369, 0.4617, 0.1167, 0.4496, 0.6746, 0.4321, 0.6571, 0.4238, 0.6369, 0.4617, 0.6582, 0.4717, 0.1571, 0.4238, 0.1746, 0.4321, 0.1582, 0.4717, 0.1369, 0.4617, 0.6928, 0.4386, 0.6746, 0.4321, 0.6582, 0.4717, 0.6803, 0.4797, 0.1746, 0.4321, 0.1928, 0.4386, 0.1803, 0.4797, 0.1582, 0.4717, 0.7115, 0.4433, 0.6928, 0.4386, 0.6803, 0.4797, 0.7032, 0.4854, 0.1928, 0.4386, 0.2115, 0.4433, 0.2032, 0.4854, 0.1803, 0.4797, 0.7307, 0.4462, 0.7115, 0.4433, 0.7032, 0.4854, 0.7265, 0.4888, 0.2115, 0.4433, 0.2307, 0.4462, 0.2265, 0.4888, 0.2032, 0.4854, 0.75, 0.4471, 0.7307, 0.4462, 0.7265, 0.4888, 0.75, 0.49, 0.2307, 0.4462, 0.25, 0.4471, 0.25, 0.49, 0.2265, 0.4888, 0.2693, 0.4462, 0.25, 0.4471, 0.2307, 0.4462, 0.2115, 0.4433, 0.1928, 0.4386, 0.1746, 0.4321, 0.1571, 0.4238, 0.1405, 0.4139, 0.1249, 0.4024, 0.1106, 0.3894, 0.09762, 0.3751, 0.0861, 0.3595, 0.07616, 0.3429, 0.06789, 0.3254, 0.06137, 0.3072, 0.05667, 0.2885, 0.05383, 0.2693, 0.05288, 0.25, 0.05383, 0.2307, 0.05667, 0.2115, 0.06137, 0.1928, 0.06789, 0.1746, 0.07616, 0.1571, 0.0861, 0.1405, 0.09762, 0.1249, 0.1106, 0.1106, 0.1249, 0.09762, 0.1405, 0.0861, 0.1571, 0.07616, 0.1746, 0.06789, 0.1928, 0.06137, 0.2115, 0.05667, 0.2307, 0.05383, 0.25, 0.05288, 0.2693, 0.05383, 0.2885, 0.05667, 0.3072, 0.06137, 0.3254, 0.06789, 0.3429, 0.07616, 0.3595, 0.0861, 0.3751, 0.09762, 0.3894, 0.1106, 0.4024, 0.1249, 0.4139, 0.1405, 0.4238, 0.1571, 0.4321, 0.1746, 0.4386, 0.1928, 0.4433, 0.2115, 0.4462, 0.2307, 0.4471, 0.25, 0.4462, 0.2693, 0.4433, 0.2885, 0.4386, 0.3072, 0.4321, 0.3254, 0.4238, 0.3429, 0.4139, 0.3595, 0.4024, 0.3751, 0.3894, 0.3894, 0.3751, 0.4024, 0.3595, 0.4139, 0.3429, 0.4238, 0.3254, 0.4321, 0.3072, 0.4386, 0.2885, 0.4433, 0.05383, 0.2693, 0.05288, 0.25, 0.05288, 0.25, 0.05383, 0.2693, 0.1746, 0.06789, 0.1928, 0.06137, 0.1928, 0.06137, 0.1746, 0.06789, 0.4024, 0.1249, 0.4139, 0.1405, 0.4139, 0.1405, 0.4024, 0.1249, 0.4139, 0.3595, 0.4024, 0.3751, 0.4024, 0.3751, 0.4139, 0.3595, 0.2307, 0.4462, 0.2115, 0.4433, 0.2115, 0.4433, 0.2307, 0.4462, 0.05667, 0.2885, 0.05383, 0.2693, 0.05383, 0.2693, 0.05667, 0.2885, 0.1571, 0.07616, 0.1746, 0.06789, 0.1746, 0.06789, 0.1571, 0.07616, 0.3894, 0.1106, 0.4024, 0.1249, 0.4024, 0.1249, 0.3894, 0.1106, 0.4238, 0.3429, 0.4139, 0.3595, 0.4139, 0.3595, 0.4238, 0.3429, 0.25, 0.4471, 0.2307, 0.4462, 0.2307, 0.4462, 0.25, 0.4471, 0.06137, 0.3072, 0.05667, 0.2885, 0.05667, 0.2885, 0.06137, 0.3072, 0.1405, 0.0861, 0.1571, 0.07616, 0.1571, 0.07616, 0.1405, 0.0861, 0.3751, 0.09762, 0.3894, 0.1106, 0.3894, 0.1106, 0.3751, 0.09762, 0.4321, 0.3254, 0.4238, 0.3429, 0.4238, 0.3429, 0.4321, 0.3254, 0.06789, 0.3254, 0.06137, 0.3072, 0.06137, 0.3072, 0.06789, 0.3254, 0.1249, 0.09762, 0.1405, 0.0861, 0.1405, 0.0861, 0.1249, 0.09762, 0.3595, 0.0861, 0.3751, 0.09762, 0.3751, 0.09762, 0.3595, 0.0861, 0.4386, 0.3072, 0.4321, 0.3254, 0.4321, 0.3254, 0.4386, 0.3072, 0.07616, 0.3429, 0.06789, 0.3254, 0.06789, 0.3254, 0.07616, 0.3429, 0.1106, 0.1106, 0.1249, 0.09762, 0.1249, 0.09762, 0.1106, 0.1106, 0.3429, 0.07616, 0.3595, 0.0861, 0.3595, 0.0861, 0.3429, 0.07616, 0.4433, 0.2885, 0.4386, 0.3072, 0.4386, 0.3072, 0.4433, 0.2885, 0.2693, 0.4462, 0.25, 0.4471, 0.25, 0.4471, 0.2693, 0.4462, 0.0861, 0.3595, 0.07616, 0.3429, 0.07616, 0.3429, 0.0861, 0.3595, 0.09762, 0.1249, 0.1106, 0.1106, 0.1106, 0.1106, 0.09762, 0.1249, 0.3254, 0.06789, 0.3429, 0.07616, 0.3429, 0.07616, 0.3254, 0.06789, 0.4462, 0.2693, 0.4433, 0.2885, 0.4433, 0.2885, 0.4462, 0.2693, 0.2885, 0.4433, 0.2693, 0.4462, 0.2693, 0.4462, 0.2885, 0.4433, 0.09762, 0.3751, 0.0861, 0.3595, 0.0861, 0.3595, 0.09762, 0.3751, 0.0861, 0.1405, 0.09762, 0.1249, 0.09762, 0.1249, 0.0861, 0.1405, 0.3072, 0.06137, 0.3254, 0.06789, 0.3254, 0.06789, 0.3072, 0.06137, 0.4471, 0.25, 0.4462, 0.2693, 0.4462, 0.2693, 0.4471, 0.25, 0.3072, 0.4386, 0.2885, 0.4433, 0.2885, 0.4433, 0.3072, 0.4386, 0.1106, 0.3894, 0.09762, 0.3751, 0.09762, 0.3751, 0.1106, 0.3894, 0.07616, 0.1571, 0.0861, 0.1405, 0.0861, 0.1405, 0.07616, 0.1571, 0.2885, 0.05667, 0.3072, 0.06137, 0.3072, 0.06137, 0.2885, 0.05667, 0.4462, 0.2307, 0.4471, 0.25, 0.4471, 0.25, 0.4462, 0.2307, 0.3254, 0.4321, 0.3072, 0.4386, 0.3072, 0.4386, 0.3254, 0.4321, 0.1249, 0.4024, 0.1106, 0.3894, 0.1106, 0.3894, 0.1249, 0.4024, 0.06789, 0.1746, 0.07616, 0.1571, 0.07616, 0.1571, 0.06789, 0.1746, 0.2693, 0.05383, 0.2885, 0.05667, 0.2885, 0.05667, 0.2693, 0.05383, 0.4433, 0.2115, 0.4462, 0.2307, 0.4462, 0.2307, 0.4433, 0.2115, 0.3429, 0.4238, 0.3254, 0.4321, 0.3254, 0.4321, 0.3429, 0.4238, 0.1405, 0.4139, 0.1249, 0.4024, 0.1249, 0.4024, 0.1405, 0.4139, 0.06137, 0.1928, 0.06789, 0.1746, 0.06789, 0.1746, 0.06137, 0.1928, 0.25, 0.05288, 0.2693, 0.05383, 0.2693, 0.05383, 0.25, 0.05288, 0.4386, 0.1928, 0.4433, 0.2115, 0.4433, 0.2115, 0.4386, 0.1928, 0.3595, 0.4139, 0.3429, 0.4238, 0.3429, 0.4238, 0.3595, 0.4139, 0.1571, 0.4238, 0.1405, 0.4139, 0.1405, 0.4139, 0.1571, 0.4238, 0.05667, 0.2115, 0.06137, 0.1928, 0.06137, 0.1928, 0.05667, 0.2115, 0.2307, 0.05383, 0.25, 0.05288, 0.25, 0.05288, 0.2307, 0.05383, 0.4321, 0.1746, 0.4386, 0.1928, 0.4386, 0.1928, 0.4321, 0.1746, 0.3751, 0.4024, 0.3595, 0.4139, 0.3595, 0.4139, 0.3751, 0.4024, 0.1746, 0.4321, 0.1571, 0.4238, 0.1571, 0.4238, 0.1746, 0.4321, 0.05383, 0.2307, 0.05667, 0.2115, 0.05667, 0.2115, 0.05383, 0.2307, 0.2115, 0.05667, 0.2307, 0.05383, 0.2307, 0.05383, 0.2115, 0.05667, 0.4238, 0.1571, 0.4321, 0.1746, 0.4321, 0.1746, 0.4238, 0.1571, 0.3894, 0.3894, 0.3751, 0.4024, 0.3751, 0.4024, 0.3894, 0.3894, 0.1928, 0.4386, 0.1746, 0.4321, 0.1746, 0.4321, 0.1928, 0.4386, 0.05288, 0.25, 0.05383, 0.2307, 0.05383, 0.2307, 0.05288, 0.25, 0.1928, 0.06137, 0.2115, 0.05667, 0.2115, 0.05667, 0.1928, 0.06137, 0.4139, 0.1405, 0.4238, 0.1571, 0.4238, 0.1571, 0.4139, 0.1405, 0.4024, 0.3751, 0.3894, 0.3894, 0.3894, 0.3894, 0.4024, 0.3751, 0.375, 0.0, 0.625, 0.0, 0.625, 0.25, 0.375, 0.25, 0.375, 0.4383, 0.625, 0.4383, 0.625, 0.5, 0.375, 0.5, 0.375, 0.5, 0.625, 0.5, 0.625, 0.75, 0.375, 0.75, 0.375, 0.9375, 0.625, 0.9375, 0.625, 1.0, 0.375, 1.0, 0.3133, 0.5, 0.375, 0.5, 0.375, 0.75, 0.3133, 0.75, 0.8125, 0.5, 0.875, 0.5, 0.875, 0.75, 0.8125, 0.75, 0.6867, 0.5, 0.75, 0.5, 0.75, 0.75, 0.6867, 0.75, 0.1875, 0.5, 0.25, 0.5, 0.25, 0.75, 0.1875, 0.75, 0.375, 0.8117, 0.625, 0.8117, 0.625, 0.875, 0.375, 0.875, 0.375, 0.3125, 0.625, 0.3125, 0.625, 0.375, 0.375, 0.375, 0.375, 0.75, 0.625, 0.75, 0.625, 0.8117, 0.375, 0.8117, 0.625, 0.5, 0.6867, 0.5, 0.6867, 0.75, 0.625, 0.75, 0.25, 0.5, 0.3133, 0.5, 0.3133, 0.75, 0.25, 0.75, 0.375, 0.375, 0.625, 0.375, 0.625, 0.4383, 0.375, 0.4383, 0.375, 0.25, 0.625, 0.25, 0.625, 0.3125, 0.375, 0.3125, 0.125, 0.5, 0.1875, 0.5, 0.1875, 0.75, 0.125, 0.75, 0.75, 0.5, 0.8125, 0.5, 0.8125, 0.75, 0.75, 0.75, 0.375, 0.875, 0.625, 0.875, 0.625, 0.9375, 0.375, 0.9375])
me_cylinder_002.materials.append(mat_material_001)
me_cylinder_002.update()

# ---- objects
ob_light = bpy.data.objects.new('Light', light_light)
ob_camera = bpy.data.objects.new('Camera', cam_camera)
ob_cylinder = bpy.data.objects.new('Cylinder', me_cylinder_002)

# ---- transforms, parenting, visibility, modifiers, constraints
ob_light.location = (4.076, 1.005, 5.904)
ob_light.rotation_euler = (0.6503, 0.05522, 1.866)
ob_light.lock_rotations_4d = False
ob_light.empty_display_type = 'ARROWS'
ob_light.color = (0.0, 0.0, 0.0, 0.0)
ob_light.lineart.crease_threshold = 0.0
ob_camera.location = (7.359, -6.926, 4.958)
ob_camera.rotation_euler = (1.109, 0.0, 0.8149)
ob_camera.lock_rotations_4d = False
ob_camera.empty_display_type = 'ARROWS'
ob_camera.color = (0.0, 0.0, 0.0, 0.0)
ob_camera.display_type = 'WIRE'
ob_camera.lineart.crease_threshold = 0.0
ob_cylinder.location = (0.0, 0.0, 0.0)

# ---- collection membership
col_collection.objects.link(ob_light)
col_collection.objects.link(ob_camera)
col_collection.objects.link(ob_cylinder)

# ---- scene / render settings (as saved in the file)
scene.camera = ob_camera
scene.frame_start = 1; scene.frame_end = 250; scene.frame_set(1)
scene.render.engine = 'BLENDER_EEVEE_NEXT'
bpy.context.view_layer.update()
